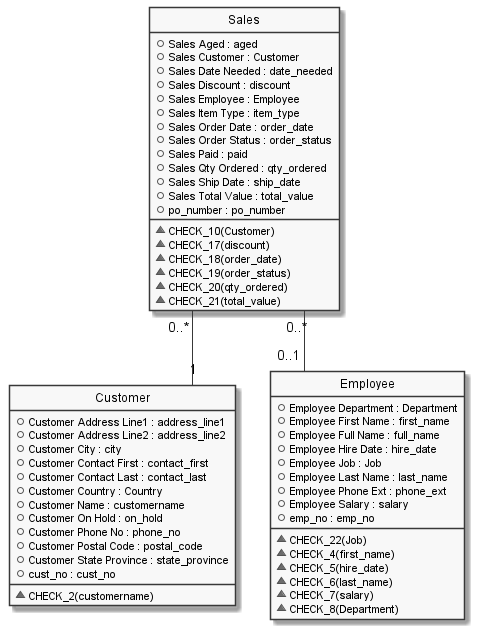

The diagram above was rendered by PlantUML. Its source (embedded in the PNG):
@startuml

hide circle
hide stereotype
hide empty members
skinparam monochrome true
skinparam linetype ortho
skinparam backgroundColor transparent
set namespaceSeparator ::

class "Customer" as Customer  {
  +Customer Address Line1 : address_line1
  +Customer Address Line2 : address_line2
  +Customer City : city
  +Customer Contact First : contact_first
  +Customer Contact Last : contact_last
  +Customer Country : Country
  +Customer Name : customername
  +Customer On Hold : on_hold
  +Customer Phone No : phone_no
  +Customer Postal Code : postal_code
  +Customer State Province : state_province
  +cust_no : cust_no
  __
  ~CHECK_2(customername)
  }

class "Employee" as Employee  {
  +Employee Department : Department
  +Employee First Name : first_name
  +Employee Full Name : full_name
  +Employee Hire Date : hire_date
  +Employee Job : Job
  +Employee Last Name : last_name
  +Employee Phone Ext : phone_ext
  +Employee Salary : salary
  +emp_no : emp_no
  __
  ~CHECK_22(Job)
  ~CHECK_4(first_name)
  ~CHECK_5(hire_date)
  ~CHECK_6(last_name)
  ~CHECK_7(salary)
  ~CHECK_8(Department)
  }

class "Sales" as Sales  {
  +Sales Aged : aged
  +Sales Customer : Customer
  +Sales Date Needed : date_needed
  +Sales Discount : discount
  +Sales Employee : Employee
  +Sales Item Type : item_type
  +Sales Order Date : order_date
  +Sales Order Status : order_status
  +Sales Paid : paid
  +Sales Qty Ordered : qty_ordered
  +Sales Ship Date : ship_date
  +Sales Total Value : total_value
  +po_number : po_number
  __
  ~CHECK_10(Customer)
  ~CHECK_17(discount)
  ~CHECK_18(order_date)
  ~CHECK_19(order_status)
  ~CHECK_20(qty_ordered)
  ~CHECK_21(total_value)
  }

  ' Class relationships:
  Sales "0..*" -- "1" Customer
  Sales "0..*" -- "0..1" Employee
@enduml